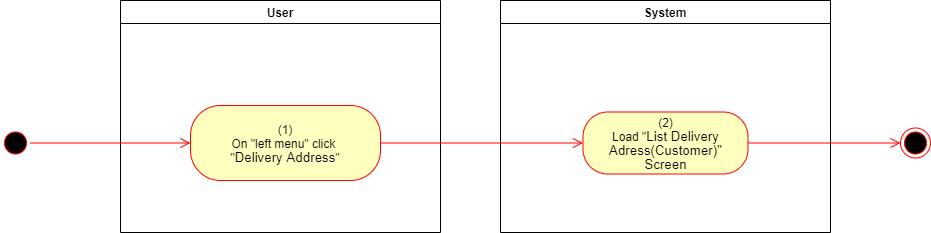

The diagram above was exported from draw.io. Its source (the exported page's mxGraphModel, read from the mxfile embedded in the PNG):
<mxGraphModel dx="1086" dy="806" grid="1" gridSize="10" guides="1" tooltips="1" connect="1" arrows="1" fold="1" page="1" pageScale="1" pageWidth="850" pageHeight="1100" math="0" shadow="0">
  <root>
    <mxCell id="0" />
    <mxCell id="1" parent="0" />
    <mxCell id="Zloj5c9XIfyp7i-hQj9U-1" value="User" style="swimlane;whiteSpace=wrap" parent="1" vertex="1">
      <mxGeometry x="140" y="128" width="320" height="232" as="geometry">
        <mxRectangle x="120" y="128" width="60" height="23" as="alternateBounds" />
      </mxGeometry>
    </mxCell>
    <mxCell id="Zloj5c9XIfyp7i-hQj9U-2" value="&lt;span&gt;(1)&lt;/span&gt;&lt;br style=&quot;padding: 0px ; margin: 0px&quot;&gt;&lt;span&gt;On &quot;left menu&quot; click&amp;nbsp;&lt;/span&gt;&lt;br style=&quot;padding: 0px ; margin: 0px&quot;&gt;&lt;span&gt;&quot;&lt;/span&gt;&lt;span lang=&quot;EN-GB&quot; style=&quot;font-size: 10.0pt ; line-height: 107% ; font-family: &amp;#34;arial&amp;#34; , sans-serif&quot;&gt;Delivery Address&lt;/span&gt;&lt;span&gt;&quot;&lt;/span&gt;" style="rounded=1;whiteSpace=wrap;html=1;arcSize=40;fontColor=#000000;fillColor=#ffffc0;strokeColor=#ff0000;" parent="Zloj5c9XIfyp7i-hQj9U-1" vertex="1">
      <mxGeometry x="70" y="105" width="190" height="75" as="geometry" />
    </mxCell>
    <mxCell id="Zloj5c9XIfyp7i-hQj9U-3" value="System" style="swimlane;whiteSpace=wrap;startSize=23;" parent="1" vertex="1">
      <mxGeometry x="520" y="128" width="330" height="232" as="geometry" />
    </mxCell>
    <mxCell id="Zloj5c9XIfyp7i-hQj9U-4" value="(2)&lt;br&gt;Load &quot;&lt;span lang=&quot;EN-GB&quot; style=&quot;font-size: 10pt ; line-height: 107% ; font-family: &amp;#34;arial&amp;#34; , sans-serif&quot;&gt;&lt;span lang=&quot;EN-GB&quot; style=&quot;font-size: 10.0pt ; line-height: 107% ; font-family: &amp;#34;arial&amp;#34; , sans-serif&quot;&gt;List Delivery Adress(Customer)&quot;&lt;/span&gt;&lt;br&gt;Screen&lt;br&gt;&lt;/span&gt;" style="rounded=1;whiteSpace=wrap;html=1;arcSize=40;fontColor=#000000;fillColor=#ffffc0;strokeColor=#ff0000;" parent="Zloj5c9XIfyp7i-hQj9U-3" vertex="1">
      <mxGeometry x="82.5" y="111.5" width="165" height="62" as="geometry" />
    </mxCell>
    <mxCell id="Zloj5c9XIfyp7i-hQj9U-5" value="" style="ellipse;html=1;shape=startState;fillColor=#000000;strokeColor=#ff0000;" parent="1" vertex="1">
      <mxGeometry x="20" y="255.5" width="30" height="30" as="geometry" />
    </mxCell>
    <mxCell id="Zloj5c9XIfyp7i-hQj9U-6" value="" style="edgeStyle=orthogonalEdgeStyle;html=1;verticalAlign=bottom;endArrow=open;endSize=8;strokeColor=#ff0000;rounded=0;entryX=0;entryY=0.5;entryDx=0;entryDy=0;" parent="1" source="Zloj5c9XIfyp7i-hQj9U-5" target="Zloj5c9XIfyp7i-hQj9U-2" edge="1">
      <mxGeometry relative="1" as="geometry">
        <mxPoint x="200" y="253" as="targetPoint" />
      </mxGeometry>
    </mxCell>
    <mxCell id="Zloj5c9XIfyp7i-hQj9U-7" value="" style="edgeStyle=orthogonalEdgeStyle;html=1;verticalAlign=bottom;endArrow=open;endSize=8;strokeColor=#ff0000;rounded=0;entryX=0;entryY=0.5;entryDx=0;entryDy=0;" parent="1" source="Zloj5c9XIfyp7i-hQj9U-2" target="Zloj5c9XIfyp7i-hQj9U-4" edge="1">
      <mxGeometry relative="1" as="geometry">
        <mxPoint x="600" y="271" as="targetPoint" />
      </mxGeometry>
    </mxCell>
    <mxCell id="Zloj5c9XIfyp7i-hQj9U-8" value="" style="ellipse;html=1;shape=endState;fillColor=#000000;strokeColor=#ff0000;" parent="1" vertex="1">
      <mxGeometry x="920" y="255.5" width="30" height="30" as="geometry" />
    </mxCell>
    <mxCell id="Zloj5c9XIfyp7i-hQj9U-9" value="" style="edgeStyle=orthogonalEdgeStyle;html=1;verticalAlign=bottom;endArrow=open;endSize=8;strokeColor=#ff0000;rounded=0;exitX=1;exitY=0.5;exitDx=0;exitDy=0;entryX=0;entryY=0.5;entryDx=0;entryDy=0;" parent="1" source="Zloj5c9XIfyp7i-hQj9U-4" target="Zloj5c9XIfyp7i-hQj9U-8" edge="1">
      <mxGeometry relative="1" as="geometry">
        <mxPoint x="820" y="760" as="targetPoint" />
        <mxPoint x="850" y="785" as="sourcePoint" />
      </mxGeometry>
    </mxCell>
  </root>
</mxGraphModel>